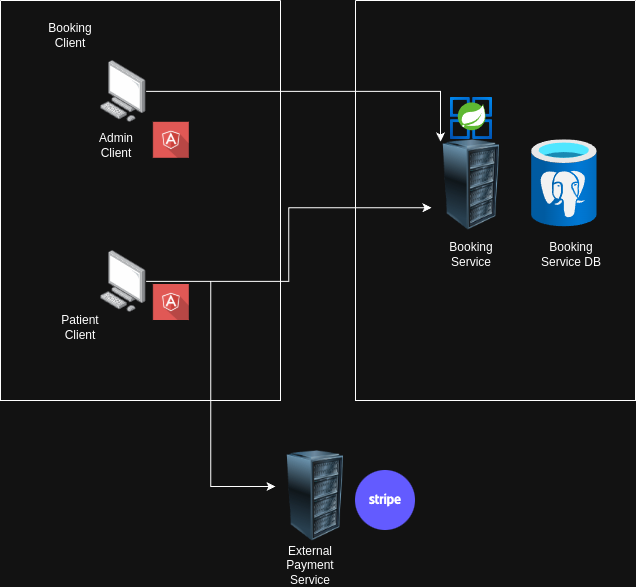

The diagram above was exported from draw.io. Its source (the exported page's mxGraphModel, read from the mxfile embedded in the PNG):
<mxGraphModel dx="1434" dy="748" grid="1" gridSize="10" guides="1" tooltips="1" connect="1" arrows="1" fold="1" page="1" pageScale="1" pageWidth="850" pageHeight="1100" math="0" shadow="0">
  <root>
    <mxCell id="0" />
    <mxCell id="1" parent="0" />
    <mxCell id="snm5UcAueUUQGC0AebsV-1" value="" style="swimlane;startSize=0;" vertex="1" parent="1">
      <mxGeometry x="425" y="150" width="280" height="400" as="geometry" />
    </mxCell>
    <mxCell id="snm5UcAueUUQGC0AebsV-10" value="" style="image;html=1;image=img/lib/clip_art/computers/Server_Rack_128x128.png" vertex="1" parent="snm5UcAueUUQGC0AebsV-1">
      <mxGeometry x="76" y="139" width="80" height="91" as="geometry" />
    </mxCell>
    <mxCell id="snm5UcAueUUQGC0AebsV-11" value="" style="image;aspect=fixed;html=1;points=[];align=center;fontSize=12;image=img/lib/azure2/databases/Azure_Database_PostgreSQL_Server.svg;" vertex="1" parent="snm5UcAueUUQGC0AebsV-1">
      <mxGeometry x="176" y="139" width="65.63" height="87.5" as="geometry" />
    </mxCell>
    <mxCell id="snm5UcAueUUQGC0AebsV-14" value="Booking Service" style="text;html=1;align=center;verticalAlign=middle;whiteSpace=wrap;rounded=0;" vertex="1" parent="snm5UcAueUUQGC0AebsV-1">
      <mxGeometry x="86" y="239" width="60" height="30" as="geometry" />
    </mxCell>
    <mxCell id="snm5UcAueUUQGC0AebsV-15" value="Booking Service DB" style="text;html=1;align=center;verticalAlign=middle;whiteSpace=wrap;rounded=0;" vertex="1" parent="snm5UcAueUUQGC0AebsV-1">
      <mxGeometry x="181.63" y="239" width="68.37" height="30" as="geometry" />
    </mxCell>
    <mxCell id="snm5UcAueUUQGC0AebsV-17" value="" style="image;aspect=fixed;html=1;points=[];align=center;fontSize=12;image=img/lib/azure2/compute/Azure_Spring_Cloud.svg;" vertex="1" parent="snm5UcAueUUQGC0AebsV-1">
      <mxGeometry x="95" y="97" width="42" height="42" as="geometry" />
    </mxCell>
    <mxCell id="snm5UcAueUUQGC0AebsV-3" value="" style="swimlane;startSize=0;" vertex="1" parent="1">
      <mxGeometry x="70" y="150" width="280" height="400" as="geometry">
        <mxRectangle x="70" y="150" width="50" height="40" as="alternateBounds" />
      </mxGeometry>
    </mxCell>
    <mxCell id="snm5UcAueUUQGC0AebsV-4" value="" style="image;points=[];aspect=fixed;html=1;align=center;shadow=0;dashed=0;image=img/lib/allied_telesis/computer_and_terminals/Personal_Computer.svg;" vertex="1" parent="snm5UcAueUUQGC0AebsV-3">
      <mxGeometry x="100" y="60" width="45.6" height="61.800000000000004" as="geometry" />
    </mxCell>
    <mxCell id="snm5UcAueUUQGC0AebsV-5" value="" style="image;points=[];aspect=fixed;html=1;align=center;shadow=0;dashed=0;image=img/lib/allied_telesis/computer_and_terminals/Personal_Computer.svg;" vertex="1" parent="snm5UcAueUUQGC0AebsV-3">
      <mxGeometry x="100" y="250" width="45.6" height="61.800000000000004" as="geometry" />
    </mxCell>
    <mxCell id="snm5UcAueUUQGC0AebsV-6" value="Admin Client" style="text;html=1;align=center;verticalAlign=middle;whiteSpace=wrap;rounded=0;" vertex="1" parent="snm5UcAueUUQGC0AebsV-3">
      <mxGeometry x="86" y="130" width="60" height="30" as="geometry" />
    </mxCell>
    <mxCell id="snm5UcAueUUQGC0AebsV-7" value="Patient Client" style="text;html=1;align=center;verticalAlign=middle;whiteSpace=wrap;rounded=0;" vertex="1" parent="snm5UcAueUUQGC0AebsV-3">
      <mxGeometry x="50.000000000000014" y="311.8" width="60" height="30" as="geometry" />
    </mxCell>
    <mxCell id="snm5UcAueUUQGC0AebsV-8" value="" style="shape=image;html=1;verticalAlign=top;verticalLabelPosition=bottom;labelBackgroundColor=#ffffff;imageAspect=0;aspect=fixed;image=https://cdn0.iconfinder.com/data/icons/long-shadow-web-icons/512/angular-symbol-128.png" vertex="1" parent="snm5UcAueUUQGC0AebsV-3">
      <mxGeometry x="152.8" y="284" width="36" height="36" as="geometry" />
    </mxCell>
    <mxCell id="snm5UcAueUUQGC0AebsV-9" value="" style="shape=image;html=1;verticalAlign=top;verticalLabelPosition=bottom;labelBackgroundColor=#ffffff;imageAspect=0;aspect=fixed;image=https://cdn0.iconfinder.com/data/icons/long-shadow-web-icons/512/angular-symbol-128.png" vertex="1" parent="snm5UcAueUUQGC0AebsV-3">
      <mxGeometry x="152.8" y="121.80000000000001" width="36" height="36" as="geometry" />
    </mxCell>
    <mxCell id="snm5UcAueUUQGC0AebsV-12" value="Booking Client" style="text;html=1;align=center;verticalAlign=middle;whiteSpace=wrap;rounded=0;" vertex="1" parent="snm5UcAueUUQGC0AebsV-3">
      <mxGeometry x="40" y="20" width="60" height="30" as="geometry" />
    </mxCell>
    <mxCell id="snm5UcAueUUQGC0AebsV-19" style="edgeStyle=orthogonalEdgeStyle;rounded=0;orthogonalLoop=1;jettySize=auto;html=1;entryX=0.113;entryY=0.022;entryDx=0;entryDy=0;entryPerimeter=0;" edge="1" parent="1" source="snm5UcAueUUQGC0AebsV-4" target="snm5UcAueUUQGC0AebsV-10">
      <mxGeometry relative="1" as="geometry" />
    </mxCell>
    <mxCell id="snm5UcAueUUQGC0AebsV-20" value="" style="image;html=1;image=img/lib/clip_art/computers/Server_Rack_128x128.png" vertex="1" parent="1">
      <mxGeometry x="345" y="600" width="80" height="91" as="geometry" />
    </mxCell>
    <mxCell id="snm5UcAueUUQGC0AebsV-21" value="External Payment Service" style="text;html=1;align=center;verticalAlign=middle;whiteSpace=wrap;rounded=0;" vertex="1" parent="1">
      <mxGeometry x="350" y="700" width="60" height="30" as="geometry" />
    </mxCell>
    <mxCell id="snm5UcAueUUQGC0AebsV-22" value="" style="shape=image;verticalLabelPosition=bottom;verticalAlign=top;imageAspect=0;image=https://www.magicbell.com/static/uploads/stripe-logo.svg;" vertex="1" parent="1">
      <mxGeometry x="425" y="620" width="60" height="60" as="geometry" />
    </mxCell>
    <mxCell id="snm5UcAueUUQGC0AebsV-23" style="edgeStyle=orthogonalEdgeStyle;rounded=0;orthogonalLoop=1;jettySize=auto;html=1;entryX=0;entryY=0.396;entryDx=0;entryDy=0;entryPerimeter=0;" edge="1" parent="1" source="snm5UcAueUUQGC0AebsV-5" target="snm5UcAueUUQGC0AebsV-20">
      <mxGeometry relative="1" as="geometry" />
    </mxCell>
    <mxCell id="snm5UcAueUUQGC0AebsV-24" style="edgeStyle=orthogonalEdgeStyle;rounded=0;orthogonalLoop=1;jettySize=auto;html=1;entryX=0;entryY=0.75;entryDx=0;entryDy=0;" edge="1" parent="1" source="snm5UcAueUUQGC0AebsV-5" target="snm5UcAueUUQGC0AebsV-10">
      <mxGeometry relative="1" as="geometry" />
    </mxCell>
  </root>
</mxGraphModel>